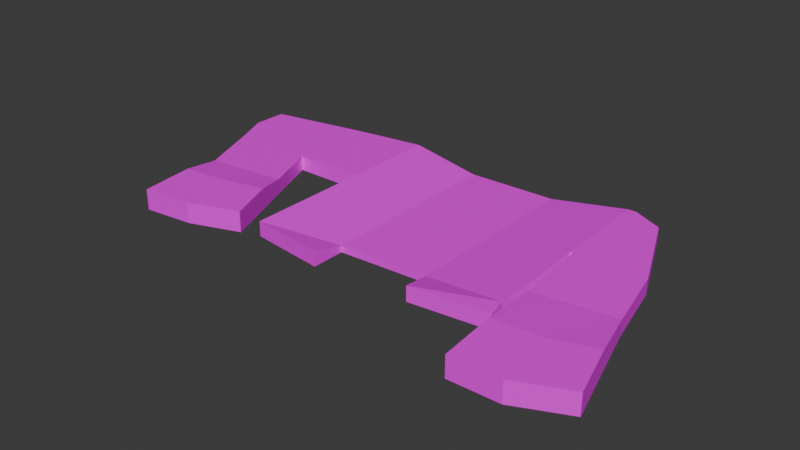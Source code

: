 # Source: jakke.blend  (saved by Blender 4.1.24; exported with 4.5.12 LTS)
import bpy
from mathutils import Matrix  # noqa: F401  (used for matrix-valued properties, if any)

bpy.ops.wm.read_factory_settings(use_empty=True)
scene = bpy.context.scene
scene.name = 'Scene'

# ---- collections
col_collection = bpy.data.collections.new('Collection'); scene.collection.children.link(col_collection)

# ---- images (referenced by path relative to the original .blend; pixels are not part of the script)
import os
ASSET_DIR = os.environ.get("B2B_ASSET_DIR", "")  # directory of the original .blend (textures are referenced by path, not embedded)
HERE = os.path.dirname(os.path.abspath(__file__))  # packed textures are extracted next to this script under _unpacked/

def load_image(name, relpath, width, height, colorspace="sRGB"):
    """Load a texture the original file referenced (path relative to the .blend, or extracted next to this script)."""
    p = next((c for c in (os.path.join(HERE, relpath), os.path.join(ASSET_DIR, relpath)) if relpath and os.path.exists(c)), "")
    if p:
        img = bpy.data.images.load(p, check_existing=True)
        img.name = name
    else:  # same state as the original file: an image datablock whose file is absent (Cycles renders it pink)
        img = bpy.data.images.new(name, width, height)
        img.source = "FILE"
        img.filepath = "//" + (relpath or name)
    img.colorspace_settings.name = colorspace
    return img
img_hihi = load_image('hihi', '', 1024, 1024, 'sRGB')

# ---- materials (node trees are filled in below, after node groups)
mat_material_001 = bpy.data.materials.new('Material.001')
mat_material_001.use_transparent_shadow = False

# ---- material node trees
mat_material_001.use_nodes = True; mat_material_001.node_tree.nodes.clear()
_N = mat_material_001.node_tree.nodes; _L = mat_material_001.node_tree.links
n0 = _N.new('ShaderNodeBsdfPrincipled'); n0.name = 'Principled BSDF'; n0.location = (10, 300)
n1 = _N.new('ShaderNodeOutputMaterial'); n1.name = 'Material Output'; n1.location = (300, 300)
n2 = _N.new('ShaderNodeTexImage'); n2.name = 'Image Texture'; n2.location = (-280, 280)
n2.image = img_hihi
_L.new(n0.outputs[0], n1.inputs[0])
_L.new(n2.outputs[0], n0.inputs[0])
n1.is_active_output = True

# ---- world
world_world = bpy.data.worlds.new('World'); scene.world = world_world
world_world.use_nodes = True; world_world.node_tree.nodes.clear()
_N = world_world.node_tree.nodes; _L = world_world.node_tree.links
n0 = _N.new('ShaderNodeOutputWorld'); n0.name = 'World Output'; n0.location = (300, 300)
n1 = _N.new('ShaderNodeBackground'); n1.name = 'Background'; n1.location = (10, 300)
n1.inputs[0].default_value = (0.05088, 0.05088, 0.05088, 1.0)
_L.new(n1.outputs[0], n0.inputs[0])
n0.is_active_output = True
world_world.color = (0.05088, 0.05088, 0.05088)
world_world.use_sun_shadow = False
world_world.sun_shadow_jitter_overblur = 0.0

# ---- meshes
me_cube_001 = bpy.data.meshes.new('Cube.001')
me_cube_001.from_pydata([(-1.0, -1.0, -1.0), (-1.0, -1.0, 1.0), (-1.0, 0.9454, -1.0), (-1.0, 0.9454, 1.0), (1.047, -1.0, -1.0), (1.047, -1.0, 1.0), (1.0, 1.0, -1.0), (1.0, 1.0, 1.0), (-0.3675, 0.8718, -1.0), (-0.3675, 0.8718, -0.1303), (-0.3675, -1.0, -1.0), (-0.3675, -1.0, -0.1303), (0.3803, 0.8932, -0.1303), (0.3803, -0.9503, -1.0), (0.3803, 0.8932, -1.0), (0.3803, -0.9503, -0.1303), (-1.0, -1.237, -1.0), (-1.0, -1.237, 1.0), (1.085, -1.191, 1.0), (1.085, -1.191, -1.0), (0.4355, -1.275, -1.0), (-0.3675, -1.326, 1.0), (-0.3675, -1.326, -1.0), (0.4355, -1.275, 1.0), (-1.0, 0.0, -1.0), (-1.0, 0.0, 1.0), (1.024, 0.0, -1.0), (1.024, 0.0, 1.0), (-0.3675, -0.0641, -0.1303), (-0.3675, -0.0641, -1.0), (0.3803, -0.02858, -0.1303), (0.3803, -0.02858, -1.0), (-2.302, 0.0, 1.0), (-2.421, 0.6623, 1.0), (-2.421, 0.6623, -1.0), (-2.302, 0.0, -1.0), (-1.6, 0.0, 1.0), (-1.6, 0.0, -1.0), (-1.6, 0.8411, 1.0), (-1.6, 0.8411, -1.0), (-1.998, -1.521, 1.759), (-1.998, -1.521, -1.0), (-1.16, -1.293, 1.759), (-1.16, -1.293, -1.0), (1.323, 0.8563, 1.0), (1.323, 0.8563, -1.0), (1.629, 0.01523, -1.0), (1.629, 0.01523, 1.0), (1.065, 1.002, 1.0), (1.065, 1.002, -1.0), (1.046, 0.001531, -1.0), (1.046, 0.001531, 1.0), (2.006, -1.673, 1.759), (2.006, -1.673, -1.0), (1.18, -1.9, 1.759), (1.18, -1.9, -1.0), (-2.094, -0.6131, -1.0), (-2.094, -0.6131, 1.0), (-1.423, -0.521, 1.0), (-1.423, -0.521, -1.0), (-1.0, 0.4727, 1.0), (1.012, 0.5, -1.0), (-1.0, 0.4727, -1.0), (1.012, 0.5, 1.0), (-0.3675, 0.4039, -0.1303), (-0.3675, 0.4039, -1.0), (0.3803, 0.4323, -0.1303), (0.3803, 0.4323, -1.0), (-2.426, 0.3312, 1.0), (-2.426, 0.3312, -1.0), (-1.6, 0.4206, -1.0), (-1.6, 0.4206, 1.0), (1.476, 0.4358, -1.0), (1.476, 0.4358, 1.0), (1.056, 0.5015, 1.0), (1.056, 0.5015, -1.0), (1.754, -0.6395, 1.0), (1.754, -0.6395, -1.0), (1.098, -0.736, -1.0), (1.098, -0.736, 1.0), (-1.951, 0.0, 1.0), (-2.011, 0.7517, 1.0), (-1.951, 0.0, -1.0), (-2.011, 0.7517, -1.0), (-1.579, -1.467, 1.759), (-1.579, -1.467, -1.0), (-1.758, -0.5671, -1.0), (-1.758, -0.5671, 1.0), (-2.013, 0.3759, -1.0), (-2.013, 0.3759, 1.0), (1.195, 0.9288, 1.0), (1.338, 0.008393, 1.0), (1.195, 0.9288, -1.0), (1.338, 0.008393, -1.0), (1.594, -1.891, 1.759), (1.594, -1.891, -1.0), (1.266, 0.4686, 1.0), (1.266, 0.4686, -1.0), (1.426, -0.6877, 1.0), (1.426, -0.6877, -1.0), (-2.055, -0.9857, -1.0), (-2.055, -0.9857, 1.759), (-1.315, -0.8377, 1.759), (-1.315, -0.8377, -1.0), (-1.685, -0.9361, -1.0), (-1.685, -0.9361, 1.759), (1.88, -1.156, 1.759), (1.139, -1.318, -1.0), (1.88, -1.156, -1.0), (1.139, -1.318, 1.759), (1.51, -1.289, 1.759), (1.51, -1.289, -1.0)], [], [(101, 100, 41, 40), (14, 12, 7, 6), (26, 27, 5, 4), (15, 13, 20, 23), (31, 26, 4, 13), (28, 25, 1, 11), (30, 28, 11, 15), (24, 29, 10, 0), (13, 15, 11, 10), (2, 3, 9, 8), (13, 4, 19, 20), (27, 30, 15, 5), (29, 31, 13, 10), (8, 9, 12, 14), (22, 21, 17, 16), (19, 18, 23, 20), (11, 1, 17, 21), (4, 5, 18, 19), (10, 11, 21, 22), (0, 10, 22, 16), (5, 15, 23, 18), (1, 0, 16, 17), (65, 67, 31, 29), (63, 66, 30, 27), (62, 65, 29, 24), (66, 64, 28, 30), (64, 60, 25, 28), (67, 61, 26, 31), (92, 90, 44, 45), (0, 1, 25, 24), (69, 68, 33, 34), (89, 81, 33, 68), (88, 82, 35, 69), (81, 83, 34, 33), (3, 2, 39, 38), (62, 24, 37, 70), (60, 3, 38, 71), (24, 25, 36, 37), (85, 84, 40, 41), (105, 101, 40, 84), (103, 102, 42, 43), (104, 103, 43, 85), (72, 73, 47, 46), (97, 92, 45, 72), (96, 91, 47, 73), (108, 106, 52, 53), (27, 26, 50, 51), (63, 27, 51, 74), (61, 6, 49, 75), (6, 7, 48, 49), (94, 95, 53, 52), (109, 107, 55, 54), (111, 108, 53, 95), (110, 109, 54, 94), (82, 37, 59, 86), (37, 36, 58, 59), (80, 32, 57, 87), (32, 35, 56, 57), (26, 61, 75, 50), (7, 63, 74, 48), (90, 96, 73, 44), (93, 97, 72, 46), (45, 44, 73, 72), (25, 60, 71, 36), (2, 62, 70, 39), (83, 88, 69, 34), (80, 89, 68, 32), (35, 32, 68, 69), (14, 6, 61, 67), (9, 3, 60, 64), (12, 9, 64, 66), (2, 8, 65, 62), (7, 12, 66, 63), (8, 14, 67, 65), (91, 51, 79, 98), (93, 46, 77, 99), (51, 50, 78, 79), (46, 47, 76, 77), (36, 71, 89, 80), (39, 70, 88, 83), (36, 80, 87, 58), (35, 82, 86, 56), (100, 104, 85, 41), (102, 105, 84, 42), (43, 42, 84, 85), (38, 39, 83, 81), (70, 37, 82, 88), (71, 38, 81, 89), (50, 93, 99, 78), (47, 91, 98, 76), (50, 75, 97, 93), (48, 74, 96, 90), (106, 110, 94, 52), (107, 111, 95, 55), (54, 55, 95, 94), (74, 51, 91, 96), (75, 49, 92, 97), (49, 48, 90, 92), (58, 87, 105, 102), (56, 86, 104, 100), (86, 59, 103, 104), (59, 58, 102, 103), (87, 57, 101, 105), (57, 56, 100, 101), (78, 99, 111, 107), (76, 98, 110, 106), (98, 79, 109, 110), (99, 77, 108, 111), (79, 78, 107, 109), (77, 76, 106, 108)])
_uv = me_cube_001.uv_layers.new(name='UVMap')
_uv.uv.foreach_set('vector', [0.1007, 0.06417, 0.1027, 0.2565, 0.0635, 0.2507, 0.06562, 0.05137, 0.7042, 0.06779, 0.7898, 0.01333, 0.823, 0.07847, 0.756, 0.08654, 0.761, 0.1546, 0.8703, 0.09859, 0.9316, 0.1405, 0.7978, 0.2094, 0.714, 0.3504, 0.7556, 0.2583, 0.7905, 0.274, 0.6949, 0.4858, 0.7064, 0.1745, 0.761, 0.1546, 0.7978, 0.2094, 0.7556, 0.2583, 0.6535, 0.05988, 0.5754, 0.1239, 0.4989, 0.09606, 0.5805, 0.0001856, 0.07359, 0.62, 0.0001856, 0.6083, 0.06131, 0.5216, 0.08562, 0.5729, 0.5992, 0.2394, 0.6118, 0.2929, 0.5206, 0.3003, 0.5315, 0.2467, 0.1206, 0.5817, 0.08562, 0.5729, 0.06131, 0.5216, 0.154, 0.5254, 0.6469, 0.2105, 0.6248, 0.1496, 0.6945, 0.1437, 0.6884, 0.2388, 0.7556, 0.2583, 0.7978, 0.2094, 0.8092, 0.2178, 0.7905, 0.274, 0.8703, 0.09859, 0.8726, 0.0001855, 0.9625, 0.01386, 0.9316, 0.1405, 0.1964, 0.6256, 0.1252, 0.6248, 0.1206, 0.5817, 0.154, 0.5254, 0.1497, 0.7285, 0.02935, 0.7285, 0.08165, 0.6669, 0.1083, 0.674, 0.4849, 0.2888, 0.414, 0.12, 0.4787, 0.09794, 0.5144, 0.2467, 0.8092, 0.2178, 0.9402, 0.1582, 0.96, 0.2137, 0.7905, 0.274, 0.5805, 0.0001856, 0.4989, 0.09606, 0.4787, 0.09794, 0.4682, 0.03847, 0.7978, 0.2094, 0.9316, 0.1405, 0.9402, 0.1582, 0.8092, 0.2178, 0.5206, 0.3003, 0.4898, 0.3957, 0.414, 0.508, 0.4849, 0.2888, 0.5315, 0.2467, 0.5206, 0.3003, 0.4849, 0.2888, 0.5144, 0.2467, 0.9316, 0.1405, 0.9625, 0.01386, 0.997, 0.1249, 0.9402, 0.1582, 0.4989, 0.09606, 0.5315, 0.2467, 0.5144, 0.2467, 0.4787, 0.09794, 0.1843, 0.6801, 0.1201, 0.6513, 0.1252, 0.6248, 0.1964, 0.6256, 0.8437, 0.0857, 0.8309, 0.001692, 0.8726, 0.0001855, 0.8703, 0.09859, 0.6267, 0.2271, 0.6537, 0.2727, 0.6118, 0.2929, 0.5992, 0.2394, 0.0747, 0.6477, 0.001202, 0.6681, 0.0001856, 0.6083, 0.07359, 0.62, 0.6794, 0.09785, 0.5988, 0.1362, 0.5754, 0.1239, 0.6535, 0.05988, 0.6949, 0.1253, 0.7543, 0.1231, 0.761, 0.1546, 0.7064, 0.1745, 0.7503, 0.8633, 0.7749, 0.9956, 0.765, 0.9974, 0.7403, 0.8642, 0.5315, 0.2467, 0.4989, 0.09606, 0.5754, 0.1239, 0.5992, 0.2394, 0.2108, 0.2477, 0.2027, 0.1023, 0.2268, 0.101, 0.2345, 0.2464, 0.188, 0.1535, 0.2087, 0.1731, 0.1824, 0.191, 0.164, 0.1739, 0.2147, 0.279, 0.1813, 0.2846, 0.1847, 0.2543, 0.2108, 0.2477, 0.3837, 0.2188, 0.2444, 0.276, 0.2345, 0.2464, 0.3718, 0.19, 0.4136, 0.2893, 0.2771, 0.3476, 0.2565, 0.3057, 0.3959, 0.2478, 0.2436, 0.3584, 0.2115, 0.3729, 0.1791, 0.3221, 0.2223, 0.3134, 0.2461, 0.103, 0.2721, 0.1276, 0.2351, 0.1552, 0.212, 0.1332, 0.2115, 0.3729, 0.1464, 0.5002, 0.1149, 0.4863, 0.1791, 0.3221, 0.03297, 0.2504, 0.03508, 0.05104, 0.06562, 0.05137, 0.0635, 0.2507, 0.1137, 0.04532, 0.1007, 0.06417, 0.06562, 0.05137, 0.08173, 0.02305, 0.09483, 0.3139, 0.03524, 0.5213, 0.0001855, 0.511, 0.05904, 0.3098, 0.09847, 0.2847, 0.09483, 0.3139, 0.05904, 0.3098, 0.05872, 0.2791, 0.7137, 0.8443, 0.6322, 0.9711, 0.6034, 0.9529, 0.6851, 0.8248, 0.7288, 0.8377, 0.7503, 0.8633, 0.7403, 0.8642, 0.7137, 0.8443, 0.6511, 0.9279, 0.6178, 0.9365, 0.6097, 0.9165, 0.6427, 0.9146, 0.602, 0.777, 0.5062, 0.9428, 0.4708, 0.9362, 0.563, 0.7583, 0.7895, 0.6236, 0.7275, 0.7902, 0.7253, 0.7903, 0.7876, 0.6229, 0.6606, 0.9443, 0.6263, 0.958, 0.6258, 0.9565, 0.6594, 0.9413, 0.7461, 0.8308, 0.7642, 0.8606, 0.76, 0.8623, 0.7434, 0.8323, 0.7642, 0.8606, 0.7895, 0.9929, 0.7848, 0.9937, 0.76, 0.8623, 0.4407, 0.9206, 0.5329, 0.7427, 0.563, 0.7583, 0.4708, 0.9362, 0.7313, 0.5299, 0.6285, 0.7219, 0.5892, 0.697, 0.6913, 0.5084, 0.6122, 0.7471, 0.602, 0.777, 0.563, 0.7583, 0.5702, 0.7227, 0.5038, 0.9674, 0.5089, 0.9929, 0.4662, 0.9998, 0.4603, 0.9698, 0.1813, 0.2846, 0.1791, 0.3221, 0.1227, 0.3169, 0.1287, 0.2889, 0.1791, 0.3221, 0.1149, 0.4863, 0.07557, 0.4734, 0.1227, 0.3169, 0.1706, 0.1305, 0.1522, 0.1498, 0.1294, 0.1062, 0.1502, 0.09054, 0.1756, 0.1039, 0.1847, 0.2543, 0.1319, 0.2599, 0.1294, 0.1062, 0.7275, 0.7902, 0.7461, 0.8308, 0.7434, 0.8323, 0.7253, 0.7903, 0.6949, 0.9306, 0.6606, 0.9443, 0.6594, 0.9413, 0.6931, 0.9261, 0.6844, 0.9194, 0.6511, 0.9279, 0.6427, 0.9146, 0.6757, 0.9128, 0.7036, 0.8087, 0.7288, 0.8377, 0.7137, 0.8443, 0.6851, 0.8248, 0.7403, 0.8642, 0.6601, 0.9889, 0.6322, 0.9711, 0.7137, 0.8443, 0.2202, 0.07831, 0.2461, 0.103, 0.212, 0.1332, 0.1889, 0.1113, 0.2771, 0.3476, 0.2436, 0.3584, 0.2223, 0.3134, 0.2565, 0.3057, 0.2444, 0.276, 0.2147, 0.279, 0.2108, 0.2477, 0.2345, 0.2464, 0.1706, 0.1305, 0.188, 0.1535, 0.164, 0.1739, 0.1522, 0.1498, 0.1847, 0.2543, 0.1756, 0.1039, 0.2027, 0.1023, 0.2108, 0.2477, 0.7042, 0.06779, 0.756, 0.08654, 0.7543, 0.1231, 0.6949, 0.1253, 0.6945, 0.1437, 0.6248, 0.1496, 0.5988, 0.1362, 0.6794, 0.09785, 0.08165, 0.6669, 0.02935, 0.7285, 0.001202, 0.6681, 0.0747, 0.6477, 0.6469, 0.2105, 0.6884, 0.2388, 0.6537, 0.2727, 0.6267, 0.2271, 0.823, 0.07847, 0.7898, 0.01333, 0.8309, 0.001692, 0.8437, 0.0857, 0.1497, 0.7285, 0.1083, 0.674, 0.1201, 0.6513, 0.1843, 0.6801, 0.6178, 0.9365, 0.6258, 0.9565, 0.5744, 0.9742, 0.5683, 0.9513, 0.7036, 0.8087, 0.6851, 0.8248, 0.6395, 0.796, 0.6547, 0.7727, 0.7876, 0.6229, 0.7253, 0.7903, 0.6698, 0.7482, 0.7435, 0.6035, 0.6851, 0.8248, 0.6034, 0.9529, 0.5614, 0.9273, 0.6395, 0.796, 0.1889, 0.1113, 0.212, 0.1332, 0.188, 0.1535, 0.1706, 0.1305, 0.2565, 0.3057, 0.2223, 0.3134, 0.2147, 0.279, 0.2444, 0.276, 0.1889, 0.1113, 0.1706, 0.1305, 0.1502, 0.09054, 0.1693, 0.07483, 0.1847, 0.2543, 0.1813, 0.2846, 0.1287, 0.2889, 0.1319, 0.2599, 0.1027, 0.2565, 0.09847, 0.2847, 0.05872, 0.2791, 0.0635, 0.2507, 0.1328, 0.02656, 0.1137, 0.04532, 0.08173, 0.02305, 0.1078, 0.0001856, 0.0001855, 0.25, 0.0023, 0.0507, 0.03508, 0.05104, 0.03297, 0.2504, 0.3959, 0.2478, 0.2565, 0.3057, 0.2444, 0.276, 0.3837, 0.2188, 0.2223, 0.3134, 0.1791, 0.3221, 0.1813, 0.2846, 0.2147, 0.279, 0.212, 0.1332, 0.2351, 0.1552, 0.2087, 0.1731, 0.188, 0.1535, 0.7253, 0.7903, 0.7036, 0.8087, 0.6547, 0.7727, 0.6698, 0.7482, 0.6097, 0.9165, 0.6178, 0.9365, 0.5683, 0.9513, 0.5614, 0.9273, 0.7253, 0.7903, 0.7434, 0.8323, 0.7288, 0.8377, 0.7036, 0.8087, 0.6931, 0.9261, 0.6594, 0.9413, 0.6511, 0.9279, 0.6844, 0.9194, 0.5062, 0.9428, 0.5038, 0.9674, 0.4603, 0.9698, 0.4708, 0.9362, 0.6285, 0.7219, 0.6122, 0.7471, 0.5702, 0.7227, 0.5892, 0.697, 0.414, 0.9068, 0.5062, 0.7289, 0.5329, 0.7427, 0.4407, 0.9206, 0.6594, 0.9413, 0.6258, 0.9565, 0.6178, 0.9365, 0.6511, 0.9279, 0.7434, 0.8323, 0.76, 0.8623, 0.7503, 0.8633, 0.7288, 0.8377, 0.76, 0.8623, 0.7848, 0.9937, 0.7749, 0.9956, 0.7503, 0.8633, 0.1693, 0.07483, 0.1502, 0.09054, 0.1137, 0.04532, 0.1328, 0.02656, 0.1319, 0.2599, 0.1287, 0.2889, 0.09847, 0.2847, 0.1027, 0.2565, 0.1287, 0.2889, 0.1227, 0.3169, 0.09483, 0.3139, 0.09847, 0.2847, 0.1227, 0.3169, 0.07557, 0.4734, 0.03524, 0.5213, 0.09483, 0.3139, 0.1502, 0.09054, 0.1294, 0.1062, 0.1007, 0.06417, 0.1137, 0.04532, 0.1294, 0.1062, 0.1319, 0.2599, 0.1027, 0.2565, 0.1007, 0.06417, 0.6698, 0.7482, 0.6547, 0.7727, 0.6122, 0.7471, 0.6285, 0.7219, 0.5614, 0.9273, 0.5683, 0.9513, 0.5038, 0.9674, 0.5062, 0.9428, 0.5683, 0.9513, 0.5744, 0.9742, 0.5089, 0.9929, 0.5038, 0.9674, 0.6547, 0.7727, 0.6395, 0.796, 0.602, 0.777, 0.6122, 0.7471, 0.7435, 0.6035, 0.6698, 0.7482, 0.6285, 0.7219, 0.7313, 0.5299, 0.6395, 0.796, 0.5614, 0.9273, 0.5062, 0.9428, 0.602, 0.777])
me_cube_001.materials.append(mat_material_001)
me_cube_001.update()

# ---- objects
ob_empty = bpy.data.objects.new('Empty', None)
ob_cube = bpy.data.objects.new('Cube', me_cube_001)

# ---- transforms, parenting, visibility, modifiers, constraints
ob_empty.location = (0.8811, 0.2926, -1.355)
ob_empty.scale = (2.725, 2.725, 1.0)
ob_empty.empty_display_type = 'IMAGE'
ob_empty.empty_display_size = 5.0
ob_cube.location = (0.0, 0.004806, 0.0)
ob_cube.scale = (0.4286, 0.3689, 0.02701)

# ---- collection membership
col_collection.objects.link(ob_empty)
col_collection.objects.link(ob_cube)

# ---- scene / render settings (as saved in the file)
scene.frame_start = 1; scene.frame_end = 250; scene.frame_set(1)
scene.render.engine = 'BLENDER_EEVEE_NEXT'
scene.cycles.sampling_pattern = 'TABULATED_SOBOL'
scene.eevee.ray_tracing_options.trace_max_roughness = 0.0
bpy.context.view_layer.update()

# ---- added for rendering (the .blend has no active camera and no usable light): camera, sun
cam_auto = bpy.data.cameras.new('AutoCamera')
cam_auto.lens = 50.0
cam_auto.sensor_width = 36.0
cam_auto.clip_end = 1000.0
ob_auto_camera = bpy.data.objects.new('AutoCamera', cam_auto)
scene.collection.objects.link(ob_auto_camera)
ob_auto_camera.location = (1.92872, -2.58327, 1.62513)
ob_auto_camera.rotation_euler = (1.09748, -7.21219e-08, 0.694738)
scene.camera = ob_auto_camera
light_auto_sun = bpy.data.lights.new('AutoSun', 'SUN')
light_auto_sun.energy = 3.0
light_auto_sun.angle = 0.0523599
ob_auto_sun = bpy.data.objects.new('AutoSun', light_auto_sun)
scene.collection.objects.link(ob_auto_sun)
ob_auto_sun.rotation_euler = (0.872665, 0.174533, 0.523599)
bpy.context.view_layer.update()
